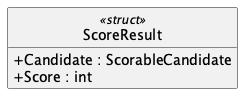

The diagram above was rendered by PlantUML. Its source (embedded in the PNG):
@startuml ScoreResult
hide empty members
hide circle
skinparam shadowing false
skinparam classAttributeIconSize 0
class ScoreResult <<struct>> {
  + Candidate : ScorableCandidate
  + Score : int
}
@enduml